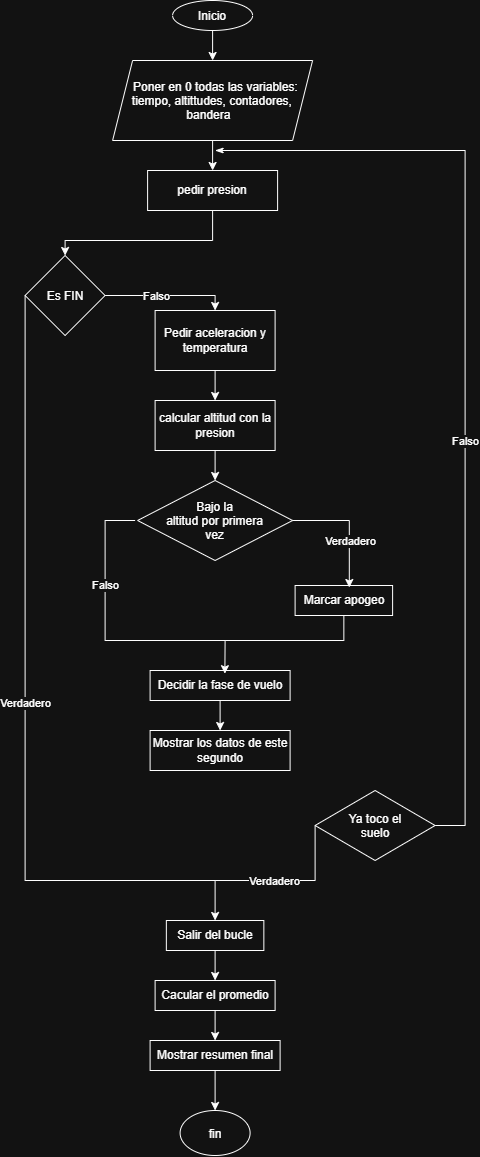

The diagram above was exported from draw.io. Its source (the exported page's mxGraphModel, read from the mxfile embedded in the PNG):
<mxGraphModel dx="1717" dy="1097" grid="1" gridSize="10" guides="1" tooltips="1" connect="1" arrows="1" fold="1" page="1" pageScale="1" pageWidth="827" pageHeight="1169" math="0" shadow="0">
  <root>
    <mxCell id="0" />
    <mxCell id="1" parent="0" />
    <mxCell id="lwUxxcChnq2U6Wj4JEzQ-1" parent="1" style="ellipse;whiteSpace=wrap;html=1;shapeInside=1;" value="Inicio" vertex="1">
      <mxGeometry height="30" width="80" x="347.5" y="4" as="geometry" />
    </mxCell>
    <mxCell id="lwUxxcChnq2U6Wj4JEzQ-3" parent="1" style="shape=parallelogram;perimeter=parallelogramPerimeter;whiteSpace=wrap;html=1;shapeInside=1;fixedSize=1;" value="&lt;div&gt;Poner en 0 todas las variables: tiempo, altittudes, contadores, bandera&lt;/div&gt;" vertex="1">
      <mxGeometry height="80" width="200" x="287.5" y="64" as="geometry" />
    </mxCell>
    <mxCell id="lwUxxcChnq2U6Wj4JEzQ-20" parent="1" style="whiteSpace=wrap;html=1;" value="pedir presion" vertex="1">
      <mxGeometry height="40" width="130" x="322.5" y="174" as="geometry" />
    </mxCell>
    <mxCell id="lwUxxcChnq2U6Wj4JEzQ-21" parent="1" style="rhombus;whiteSpace=wrap;html=1;shapeInside=1;" value="Es FIN" vertex="1">
      <mxGeometry height="80" width="80" x="200" y="259" as="geometry" />
    </mxCell>
    <mxCell id="lwUxxcChnq2U6Wj4JEzQ-22" parent="1" style="whiteSpace=wrap;html=1;" value="Pedir aceleracion y temperatura" vertex="1">
      <mxGeometry height="60" width="120" x="330" y="314" as="geometry" />
    </mxCell>
    <mxCell id="lwUxxcChnq2U6Wj4JEzQ-23" parent="1" style="whiteSpace=wrap;html=1;" value="calcular altitud con la presion" vertex="1">
      <mxGeometry height="50" width="120" x="330" y="404" as="geometry" />
    </mxCell>
    <mxCell id="lwUxxcChnq2U6Wj4JEzQ-24" parent="1" style="rhombus;whiteSpace=wrap;html=1;shapeInside=1;" value="Bajo la altitud por primera vez" vertex="1">
      <mxGeometry height="80" width="155" x="312.5" y="484" as="geometry" />
    </mxCell>
    <mxCell id="lwUxxcChnq2U6Wj4JEzQ-25" parent="1" style="whiteSpace=wrap;html=1;" value="Marcar apogeo" vertex="1">
      <mxGeometry height="30" width="97.5" x="470" y="589" as="geometry" />
    </mxCell>
    <mxCell id="lwUxxcChnq2U6Wj4JEzQ-26" parent="1" style="whiteSpace=wrap;html=1;" value="Decidir la fase de vuelo" vertex="1">
      <mxGeometry height="30" width="140" x="325" y="674" as="geometry" />
    </mxCell>
    <mxCell id="lwUxxcChnq2U6Wj4JEzQ-27" parent="1" style="whiteSpace=wrap;html=1;" value="Mostrar los datos de este segundo" vertex="1">
      <mxGeometry height="40" width="140" x="325" y="734" as="geometry" />
    </mxCell>
    <mxCell id="lwUxxcChnq2U6Wj4JEzQ-28" parent="1" style="rhombus;whiteSpace=wrap;html=1;shapeInside=1;" value="Ya toco el suelo" vertex="1">
      <mxGeometry height="70" width="120" x="490" y="794" as="geometry" />
    </mxCell>
    <mxCell id="lwUxxcChnq2U6Wj4JEzQ-30" parent="1" style="whiteSpace=wrap;html=1;" value="Salir del bucle" vertex="1">
      <mxGeometry height="30" width="97.5" x="341.25" y="924" as="geometry" />
    </mxCell>
    <mxCell id="lwUxxcChnq2U6Wj4JEzQ-31" parent="1" style="whiteSpace=wrap;html=1;" value="Cacular el promedio" vertex="1">
      <mxGeometry height="30" width="120" x="330" y="984" as="geometry" />
    </mxCell>
    <mxCell id="lwUxxcChnq2U6Wj4JEzQ-32" parent="1" style="whiteSpace=wrap;html=1;" value="Mostrar resumen final" vertex="1">
      <mxGeometry height="30" width="130" x="325" y="1044" as="geometry" />
    </mxCell>
    <mxCell id="lwUxxcChnq2U6Wj4JEzQ-41" edge="1" parent="1" source="lwUxxcChnq2U6Wj4JEzQ-1" style="endArrow=classic;html=1;rounded=0;exitX=0.5;exitY=1;exitDx=0;exitDy=0;entryX=0.5;entryY=0;entryDx=0;entryDy=0;" target="lwUxxcChnq2U6Wj4JEzQ-3" value="">
      <mxGeometry height="50" relative="1" width="50" as="geometry">
        <mxPoint x="267.5" y="214" as="sourcePoint" />
        <mxPoint x="317.5" y="164" as="targetPoint" />
      </mxGeometry>
    </mxCell>
    <mxCell id="lwUxxcChnq2U6Wj4JEzQ-42" edge="1" parent="1" source="lwUxxcChnq2U6Wj4JEzQ-3" style="endArrow=classic;html=1;rounded=0;exitX=0.5;exitY=1;exitDx=0;exitDy=0;entryX=0.5;entryY=0;entryDx=0;entryDy=0;" target="lwUxxcChnq2U6Wj4JEzQ-20" value="">
      <mxGeometry height="50" relative="1" width="50" as="geometry">
        <mxPoint x="267.5" y="214" as="sourcePoint" />
        <mxPoint x="317.5" y="164" as="targetPoint" />
      </mxGeometry>
    </mxCell>
    <mxCell id="lwUxxcChnq2U6Wj4JEzQ-48" edge="1" parent="1" source="lwUxxcChnq2U6Wj4JEzQ-20" style="endArrow=classic;html=1;rounded=0;exitX=0.5;exitY=1;exitDx=0;exitDy=0;entryX=0.5;entryY=0;entryDx=0;entryDy=0;" target="lwUxxcChnq2U6Wj4JEzQ-21" value="">
      <mxGeometry height="50" relative="1" width="50" as="geometry">
        <Array as="points">
          <mxPoint x="387.5" y="244" />
          <mxPoint x="240" y="244" />
        </Array>
        <mxPoint x="270" y="234" as="sourcePoint" />
        <mxPoint x="320" y="184" as="targetPoint" />
      </mxGeometry>
    </mxCell>
    <mxCell id="lwUxxcChnq2U6Wj4JEzQ-51" edge="1" parent="1" source="lwUxxcChnq2U6Wj4JEzQ-21" style="endArrow=classic;html=1;rounded=0;exitX=1;exitY=0.5;exitDx=0;exitDy=0;entryX=0.5;entryY=0;entryDx=0;entryDy=0;" target="lwUxxcChnq2U6Wj4JEzQ-22" value="">
      <mxGeometry relative="1" as="geometry">
        <Array as="points">
          <mxPoint x="390" y="299" />
        </Array>
        <mxPoint x="240" y="344" as="sourcePoint" />
        <mxPoint x="400" y="294" as="targetPoint" />
      </mxGeometry>
    </mxCell>
    <mxCell id="lwUxxcChnq2U6Wj4JEzQ-52" connectable="0" parent="lwUxxcChnq2U6Wj4JEzQ-51" style="edgeLabel;resizable=0;html=1;;align=center;verticalAlign=middle;" value="Falso" vertex="1">
      <mxGeometry relative="1" as="geometry">
        <mxPoint x="-13" as="offset" />
      </mxGeometry>
    </mxCell>
    <mxCell id="lwUxxcChnq2U6Wj4JEzQ-53" edge="1" parent="1" source="lwUxxcChnq2U6Wj4JEzQ-21" style="endArrow=classic;html=1;rounded=0;exitX=0;exitY=0.5;exitDx=0;exitDy=0;entryX=0.5;entryY=0;entryDx=0;entryDy=0;" target="lwUxxcChnq2U6Wj4JEzQ-30" value="">
      <mxGeometry relative="1" as="geometry">
        <Array as="points">
          <mxPoint x="200" y="884" />
          <mxPoint x="390" y="884" />
        </Array>
        <mxPoint x="240" y="344" as="sourcePoint" />
        <mxPoint x="400" y="914" as="targetPoint" />
      </mxGeometry>
    </mxCell>
    <mxCell id="lwUxxcChnq2U6Wj4JEzQ-54" connectable="0" parent="lwUxxcChnq2U6Wj4JEzQ-53" style="edgeLabel;resizable=0;html=1;;align=center;verticalAlign=middle;" value="Verdadero" vertex="1">
      <mxGeometry relative="1" as="geometry" />
    </mxCell>
    <mxCell id="lwUxxcChnq2U6Wj4JEzQ-55" edge="1" parent="1" style="endArrow=none;html=1;rounded=0;endFill=0;" value="">
      <mxGeometry relative="1" as="geometry">
        <Array as="points">
          <mxPoint x="280" y="524" />
          <mxPoint x="280" y="644" />
        </Array>
        <mxPoint x="310" y="524" as="sourcePoint" />
        <mxPoint x="400" y="644" as="targetPoint" />
      </mxGeometry>
    </mxCell>
    <mxCell id="lwUxxcChnq2U6Wj4JEzQ-56" connectable="0" parent="lwUxxcChnq2U6Wj4JEzQ-55" style="edgeLabel;resizable=0;html=1;;align=center;verticalAlign=middle;" value="Falso" vertex="1">
      <mxGeometry relative="1" as="geometry">
        <mxPoint y="-41" as="offset" />
      </mxGeometry>
    </mxCell>
    <mxCell id="lwUxxcChnq2U6Wj4JEzQ-57" edge="1" parent="1" source="lwUxxcChnq2U6Wj4JEzQ-24" style="endArrow=classic;html=1;rounded=0;exitX=1;exitY=0.5;exitDx=0;exitDy=0;entryX=0.556;entryY=0.067;entryDx=0;entryDy=0;entryPerimeter=0;" target="lwUxxcChnq2U6Wj4JEzQ-25" value="">
      <mxGeometry relative="1" as="geometry">
        <Array as="points">
          <mxPoint x="524.21" y="524" />
        </Array>
        <mxPoint x="467.5" y="521.99" as="sourcePoint" />
        <mxPoint x="524.21" y="589" as="targetPoint" />
      </mxGeometry>
    </mxCell>
    <mxCell id="lwUxxcChnq2U6Wj4JEzQ-58" connectable="0" parent="lwUxxcChnq2U6Wj4JEzQ-57" style="edgeLabel;resizable=0;html=1;;align=center;verticalAlign=middle;" value="Verdadero" vertex="1">
      <mxGeometry relative="1" as="geometry">
        <mxPoint y="15" as="offset" />
      </mxGeometry>
    </mxCell>
    <mxCell id="lwUxxcChnq2U6Wj4JEzQ-59" edge="1" parent="1" source="lwUxxcChnq2U6Wj4JEzQ-22" style="endArrow=classic;html=1;rounded=0;exitX=0.5;exitY=1;exitDx=0;exitDy=0;entryX=0.5;entryY=0;entryDx=0;entryDy=0;" target="lwUxxcChnq2U6Wj4JEzQ-23" value="">
      <mxGeometry height="50" relative="1" width="50" as="geometry">
        <mxPoint x="270" y="564" as="sourcePoint" />
        <mxPoint x="320" y="514" as="targetPoint" />
      </mxGeometry>
    </mxCell>
    <mxCell id="lwUxxcChnq2U6Wj4JEzQ-60" edge="1" parent="1" source="lwUxxcChnq2U6Wj4JEzQ-23" style="endArrow=classic;html=1;rounded=0;exitX=0.5;exitY=1;exitDx=0;exitDy=0;" target="lwUxxcChnq2U6Wj4JEzQ-24" value="">
      <mxGeometry height="50" relative="1" width="50" as="geometry">
        <mxPoint x="270" y="564" as="sourcePoint" />
        <mxPoint x="320" y="514" as="targetPoint" />
      </mxGeometry>
    </mxCell>
    <mxCell id="lwUxxcChnq2U6Wj4JEzQ-61" edge="1" parent="1" source="lwUxxcChnq2U6Wj4JEzQ-25" style="endArrow=classic;html=1;rounded=0;exitX=0.5;exitY=1;exitDx=0;exitDy=0;entryX=0.534;entryY=0.106;entryDx=0;entryDy=0;entryPerimeter=0;" target="lwUxxcChnq2U6Wj4JEzQ-26" value="">
      <mxGeometry height="50" relative="1" width="50" as="geometry">
        <Array as="points">
          <mxPoint x="518.75" y="644" />
          <mxPoint x="400" y="644" />
        </Array>
        <mxPoint x="270" y="564" as="sourcePoint" />
        <mxPoint x="280" y="644" as="targetPoint" />
      </mxGeometry>
    </mxCell>
    <mxCell id="lwUxxcChnq2U6Wj4JEzQ-62" edge="1" parent="1" source="lwUxxcChnq2U6Wj4JEzQ-26" style="endArrow=classic;html=1;rounded=0;exitX=0.5;exitY=1;exitDx=0;exitDy=0;entryX=0.5;entryY=0;entryDx=0;entryDy=0;" target="lwUxxcChnq2U6Wj4JEzQ-27" value="">
      <mxGeometry height="50" relative="1" width="50" as="geometry">
        <mxPoint x="270" y="754" as="sourcePoint" />
        <mxPoint x="320" y="704" as="targetPoint" />
      </mxGeometry>
    </mxCell>
    <mxCell id="lwUxxcChnq2U6Wj4JEzQ-63" edge="1" parent="1" source="lwUxxcChnq2U6Wj4JEzQ-28" style="endArrow=classicThin;html=1;rounded=0;exitX=1;exitY=0.5;exitDx=0;exitDy=0;endFill=1;" value="">
      <mxGeometry relative="1" as="geometry">
        <Array as="points">
          <mxPoint x="640" y="829" />
          <mxPoint x="640" y="154" />
        </Array>
        <mxPoint x="480" y="774" as="sourcePoint" />
        <mxPoint x="390" y="154" as="targetPoint" />
      </mxGeometry>
    </mxCell>
    <mxCell id="lwUxxcChnq2U6Wj4JEzQ-64" connectable="0" parent="lwUxxcChnq2U6Wj4JEzQ-63" style="edgeLabel;resizable=0;html=1;;align=center;verticalAlign=middle;" value="Falso" vertex="1">
      <mxGeometry relative="1" as="geometry">
        <mxPoint y="62" as="offset" />
      </mxGeometry>
    </mxCell>
    <mxCell id="lwUxxcChnq2U6Wj4JEzQ-66" edge="1" parent="1" source="lwUxxcChnq2U6Wj4JEzQ-28" style="endArrow=none;html=1;rounded=0;exitX=0;exitY=0.5;exitDx=0;exitDy=0;endFill=0;" value="">
      <mxGeometry relative="1" as="geometry">
        <Array as="points">
          <mxPoint x="490" y="884" />
        </Array>
        <mxPoint x="330" y="854" as="sourcePoint" />
        <mxPoint x="390" y="884" as="targetPoint" />
      </mxGeometry>
    </mxCell>
    <mxCell id="lwUxxcChnq2U6Wj4JEzQ-67" connectable="0" parent="lwUxxcChnq2U6Wj4JEzQ-66" style="edgeLabel;resizable=0;html=1;;align=center;verticalAlign=middle;" value="Verdadero" vertex="1">
      <mxGeometry relative="1" as="geometry">
        <mxPoint x="-18" as="offset" />
      </mxGeometry>
    </mxCell>
    <mxCell id="lwUxxcChnq2U6Wj4JEzQ-68" edge="1" parent="1" source="lwUxxcChnq2U6Wj4JEzQ-30" style="endArrow=classic;html=1;rounded=0;exitX=0.5;exitY=1;exitDx=0;exitDy=0;entryX=0.5;entryY=0;entryDx=0;entryDy=0;" target="lwUxxcChnq2U6Wj4JEzQ-31" value="">
      <mxGeometry height="50" relative="1" width="50" as="geometry">
        <mxPoint x="360" y="884" as="sourcePoint" />
        <mxPoint x="410" y="834" as="targetPoint" />
      </mxGeometry>
    </mxCell>
    <mxCell id="lwUxxcChnq2U6Wj4JEzQ-69" parent="1" style="ellipse;whiteSpace=wrap;html=1;shapeInside=1;" value="fin" vertex="1">
      <mxGeometry height="45" width="70" x="355" y="1114" as="geometry" />
    </mxCell>
    <mxCell id="lwUxxcChnq2U6Wj4JEzQ-70" edge="1" parent="1" source="lwUxxcChnq2U6Wj4JEzQ-31" style="endArrow=classic;html=1;rounded=0;exitX=0.5;exitY=1;exitDx=0;exitDy=0;entryX=0.5;entryY=0;entryDx=0;entryDy=0;" target="lwUxxcChnq2U6Wj4JEzQ-32" value="">
      <mxGeometry height="50" relative="1" width="50" as="geometry">
        <mxPoint x="360" y="1084" as="sourcePoint" />
        <mxPoint x="410" y="1034" as="targetPoint" />
      </mxGeometry>
    </mxCell>
    <mxCell id="lwUxxcChnq2U6Wj4JEzQ-71" edge="1" parent="1" source="lwUxxcChnq2U6Wj4JEzQ-32" style="endArrow=classic;html=1;rounded=0;exitX=0.5;exitY=1;exitDx=0;exitDy=0;entryX=0.5;entryY=0;entryDx=0;entryDy=0;" target="lwUxxcChnq2U6Wj4JEzQ-69" value="">
      <mxGeometry height="50" relative="1" width="50" as="geometry">
        <mxPoint x="360" y="1084" as="sourcePoint" />
        <mxPoint x="410" y="1034" as="targetPoint" />
      </mxGeometry>
    </mxCell>
  </root>
</mxGraphModel>